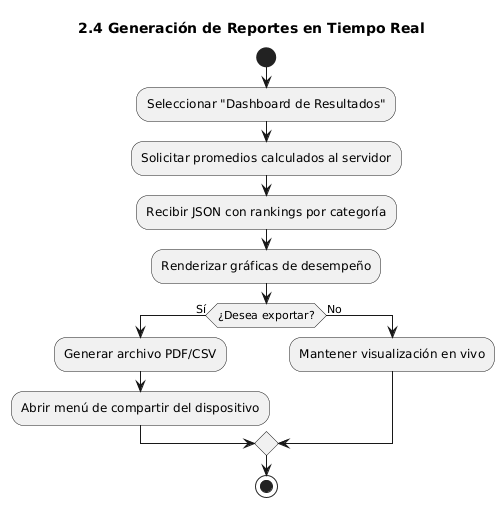

The diagram above was rendered by PlantUML. Its source (embedded in the PNG):
@startuml
title 2.4 Generación de Reportes en Tiempo Real
start
:Seleccionar "Dashboard de Resultados";
:Solicitar promedios calculados al servidor;
:Recibir JSON con rankings por categoría;
:Renderizar gráficas de desempeño;
if (¿Desea exportar?) then (Sí)
  :Generar archivo PDF/CSV;
  :Abrir menú de compartir del dispositivo;
else (No)
  :Mantener visualización en vivo;
endif
stop
@enduml